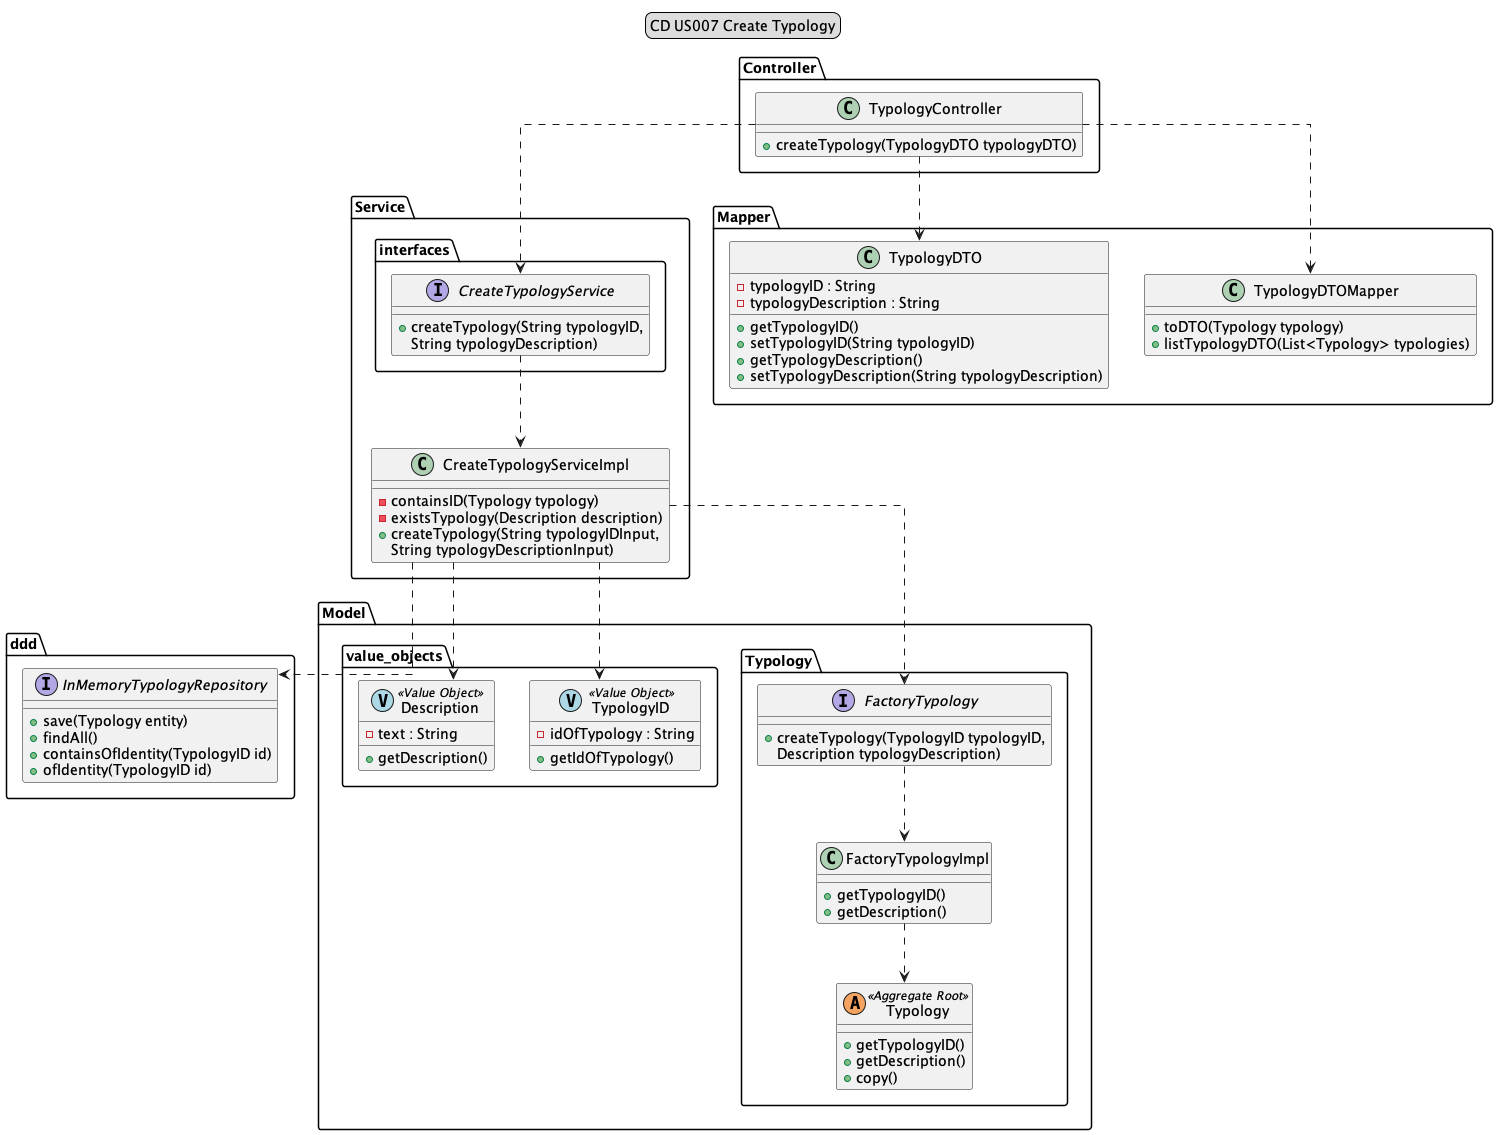

The diagram above was rendered by PlantUML. Its source (embedded in the PNG):
@startuml
skinparam linetype ortho
legend top
CD US007 Create Typology
end legend

package Controller {
    class "TypologyController" as TypologyController {
        +createTypology(TypologyDTO typologyDTO)
    }
}

package Service {
    package interfaces {
        interface "CreateTypologyService" as  CreateTypologyService {
            +createTypology(String typologyID,
            String typologyDescription)
        }
    }
    class "CreateTypologyServiceImpl" as CreateTypologyServiceImpl {
     - containsID(Typology typology)
     - existsTypology(Description description)
     + createTypology(String typologyIDInput,
          String typologyDescriptionInput)
    }
}
package Mapper {
    class "TypologyDTOMapper" as TypologyMapper {
        + toDTO(Typology typology)
        + listTypologyDTO(List<Typology> typologies)
    }
    class "TypologyDTO" as TypologyDTO {
     - typologyID : String
     - typologyDescription : String
     + getTypologyID()
     + setTypologyID(String typologyID)
     + getTypologyDescription()
     + setTypologyDescription(String typologyDescription)
     }
}

package ddd {
    interface "InMemoryTypologyRepository" as InterfaceTypoRepo {
    + save(Typology entity)
    + findAll()
    + containsOfIdentity(TypologyID id)
    + ofIdentity(TypologyID id)
}
}

package Model {

 package Typology {
        class "FactoryTypologyImpl" as FactoryTypologyImpl  {
            +getTypologyID()
            +getDescription()
        }
             interface "FactoryTypology" as FactoryTypology {
                     +createTypology(TypologyID typologyID,
                     Description typologyDescription)
            }
                class "Typology" as typology <<(A,SandyBrown) Aggregate Root>> {
                    +getTypologyID()
                    +getDescription()
                    + copy()
                }
}
package value_objects {
        class "TypologyID" as typologyID <<(V, LightBlue) Value Object>>  {
            -idOfTypology : String
            +getIdOfTypology()
        }
        class "Description" as description <<(V, LightBlue) Value Object>> {
                    -text : String
                    +getDescription()
                }
}
TypologyController ..> CreateTypologyService
TypologyController ..> TypologyDTO
TypologyController ..> TypologyMapper
CreateTypologyService ..> CreateTypologyServiceImpl
CreateTypologyServiceImpl ..> description
CreateTypologyServiceImpl ..> typologyID
CreateTypologyServiceImpl ..> FactoryTypology
FactoryTypology ..> FactoryTypologyImpl
FactoryTypologyImpl ..> typology
CreateTypologyServiceImpl ..> InterfaceTypoRepo





@enduml